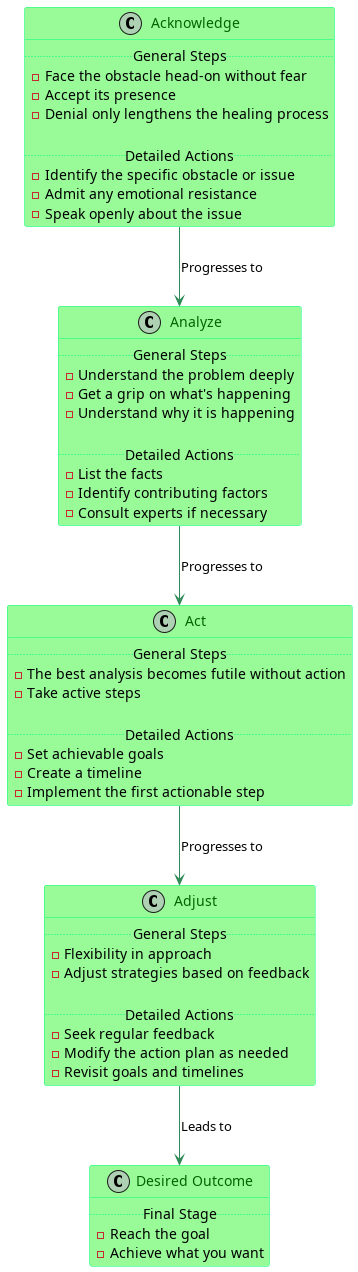

The diagram above was rendered by PlantUML. Its source (embedded in the PNG):
@startuml

skinparam class {
    BackgroundColor PaleGreen
    ArrowColor SeaGreen
    BorderColor SpringGreen
    FontName Arial
    FontColor DarkGreen
}

class Acknowledge {
    .. General Steps ..
    - Face the obstacle head-on without fear
    - Accept its presence
    - Denial only lengthens the healing process
  
    .. Detailed Actions ..
    - Identify the specific obstacle or issue
    - Admit any emotional resistance
    - Speak openly about the issue
}

class Analyze {
    .. General Steps ..
    - Understand the problem deeply
    - Get a grip on what's happening
    - Understand why it is happening
  
    .. Detailed Actions ..
    - List the facts
    - Identify contributing factors
    - Consult experts if necessary
}

class Act {
    .. General Steps ..
    - The best analysis becomes futile without action
    - Take active steps
  
    .. Detailed Actions ..
    - Set achievable goals
    - Create a timeline
    - Implement the first actionable step
}

class Adjust {
    .. General Steps ..
    - Flexibility in approach
    - Adjust strategies based on feedback
  
    .. Detailed Actions ..
    - Seek regular feedback
    - Modify the action plan as needed
    - Revisit goals and timelines
}

class "Desired Outcome" as Desired_Outcome {
    .. Final Stage ..
    - Reach the goal
    - Achieve what you want
}

Acknowledge -down-> Analyze : Progresses to
Analyze -down-> Act : Progresses to
Act -down-> Adjust : Progresses to
Adjust -down-> Desired_Outcome : Leads to

@enduml